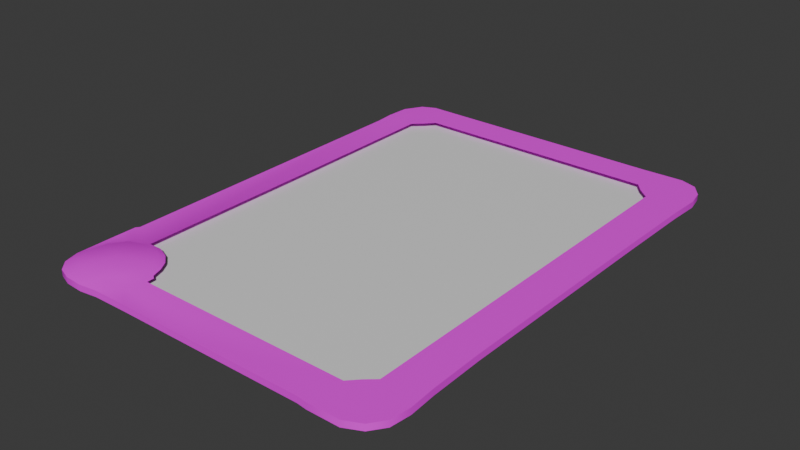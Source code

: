 # Source: mdl_card.blend  (saved by Blender 4.5.90; exported with 4.5.12 LTS)
import bpy
from mathutils import Matrix  # noqa: F401  (used for matrix-valued properties, if any)

bpy.ops.wm.read_factory_settings(use_empty=True)
scene = bpy.context.scene
scene.name = 'Scene'

# ---- collections
col_collection = bpy.data.collections.new('Collection'); scene.collection.children.link(col_collection)

# ---- images (referenced by path relative to the original .blend; pixels are not part of the script)
import os
ASSET_DIR = os.environ.get("B2B_ASSET_DIR", "")  # directory of the original .blend (textures are referenced by path, not embedded)
HERE = os.path.dirname(os.path.abspath(__file__))  # packed textures are extracted next to this script under _unpacked/

def load_image(name, relpath, width, height, colorspace="sRGB"):
    """Load a texture the original file referenced (path relative to the .blend, or extracted next to this script)."""
    p = next((c for c in (os.path.join(HERE, relpath), os.path.join(ASSET_DIR, relpath)) if relpath and os.path.exists(c)), "")
    if p:
        img = bpy.data.images.load(p, check_existing=True)
        img.name = name
    else:  # same state as the original file: an image datablock whose file is absent (Cycles renders it pink)
        img = bpy.data.images.new(name, width, height)
        img.source = "FILE"
        img.filepath = "//" + (relpath or name)
    img.colorspace_settings.name = colorspace
    return img
img_spr_border_blue_psd = load_image('spr_border_blue.psd', 'spr_border_blue.psd', 1024, 1024, 'sRGB')

# ---- materials (node trees are filled in below, after node groups)
mat_mat_card_placeholder = bpy.data.materials.new('mat_card_placeholder')
mat_mat_card_art_placeholder = bpy.data.materials.new('mat_card_art_placeholder')

# ---- material node trees
mat_mat_card_placeholder.use_nodes = True; mat_mat_card_placeholder.node_tree.nodes.clear()
_N = mat_mat_card_placeholder.node_tree.nodes; _L = mat_mat_card_placeholder.node_tree.links
n0 = _N.new('ShaderNodeBsdfPrincipled'); n0.name = 'Principled BSDF'; n0.location = (-200, 100)
n1 = _N.new('ShaderNodeOutputMaterial'); n1.name = 'Material Output'; n1.location = (200, 100)
n2 = _N.new('ShaderNodeTexImage'); n2.name = 'Image Texture'; n2.location = (-490, 80)
n2.image = img_spr_border_blue_psd
_L.new(n0.outputs[0], n1.inputs[0])
_L.new(n2.outputs[0], n0.inputs[0])
n1.is_active_output = True
mat_mat_card_art_placeholder.use_nodes = True; mat_mat_card_art_placeholder.node_tree.nodes.clear()
_N = mat_mat_card_art_placeholder.node_tree.nodes; _L = mat_mat_card_art_placeholder.node_tree.links
n0 = _N.new('ShaderNodeBsdfPrincipled'); n0.name = 'Principled BSDF'; n0.location = (-200, 100)
n1 = _N.new('ShaderNodeOutputMaterial'); n1.name = 'Material Output'; n1.location = (200, 100)
_L.new(n0.outputs[0], n1.inputs[0])
n1.is_active_output = True

# ---- world
world_world = bpy.data.worlds.new('World'); scene.world = world_world
world_world.use_nodes = True; world_world.node_tree.nodes.clear()
_N = world_world.node_tree.nodes; _L = world_world.node_tree.links
n0 = _N.new('ShaderNodeOutputWorld'); n0.name = 'World Output'; n0.location = (200, 100)
n1 = _N.new('ShaderNodeBackground'); n1.name = 'Background'; n1.location = (-200, 100)
n1.inputs[0].default_value = (0.05088, 0.05088, 0.05088, 1.0)
_L.new(n1.outputs[0], n0.inputs[0])
n0.is_active_output = True
world_world.color = (0.05088, 0.05088, 0.05088)
world_world.sun_shadow_jitter_overblur = 0.0

# ---- meshes
me_mdl_card = bpy.data.meshes.new('mdl_card')
me_mdl_card.from_pydata([(-0.3359, 0.482, 0.0001578), (-0.3566, 0.4533, 0.0001578), (-0.3604, 0.3951, 0.0001578), (-0.357, 0.3563, 0.0001578), (-0.3516, -0.306, 0.0001578), (-0.3566, -0.3126, 0.0005971), (-0.3562, -0.4375, 0.0001578), (-0.3471, -0.4677, 0.0001578), (-0.3272, -0.4884, 0.0004785), (-0.3, -0.4975, 0.0001578), (0.2225, -0.4912, 0.0001578), (0.2434, -0.4937, 0.0001578), (0.3053, -0.4935, 0.0001578), (0.3373, -0.478, 0.0001578), (0.3569, -0.4507, 0.0001578), (0.3616, -0.4102, 0.0001578), (0.3578, -0.3558, 0.0001578), (0.3553, -0.2453, 0.0001578), (0.357, 0.1987, 0.0001578), (0.3585, 0.3597, 0.0001578), (0.3613, 0.4232, 0.0001578), (-0.2008, 0.4951, 0.0001578), (-0.3581, 0.4452, 0.0001578), (-0.3369, 0.4823, 0.0001578), (-0.3087, 0.4958, 0.0001578), (-0.2179, 0.4956, 0.0001578), (0.2201, 0.4944, 0.0001578), (0.3014, 0.4967, 0.0001578), (0.3342, 0.4852, 0.0001578), (0.3546, 0.4574, 0.0003975), (0.3553, -0.2453, 0.01285), (-0.3604, 0.3951, 0.01285), (-0.2637, -0.4994, 0.01285), (0.2201, 0.4944, 0.01285), (-0.357, 0.3563, 0.01285), (-0.3516, -0.306, 0.01285), (-0.3566, -0.3126, 0.01285), (-0.3562, -0.4375, 0.01285), (-0.3471, -0.4677, 0.01285), (-0.3272, -0.4884, 0.01317), (-0.3, -0.4975, 0.01285), (-0.2637, -0.4994, 0.0001578), (0.2225, -0.4912, 0.01285), (0.2434, -0.4937, 0.01285), (0.3053, -0.4935, 0.01285), (0.3373, -0.478, 0.01285), (0.3569, -0.4507, 0.01285), (0.3616, -0.4102, 0.01285), (0.3578, -0.3558, 0.01285), (0.357, 0.1987, 0.01285), (0.3585, 0.3597, 0.01285), (0.3613, 0.4232, 0.01285), (-0.3581, 0.4452, 0.01285), (-0.3369, 0.4823, 0.01285), (-0.3087, 0.4958, 0.01285), (-0.2179, 0.4956, 0.01285), (0.3014, 0.4967, 0.01285), (0.3342, 0.4852, 0.01285), (0.3546, 0.4574, 0.01285), (-0.2529, 0.4247, 0.01285), (0.2453, 0.4247, 0.01285), (0.2621, 0.4042, 0.01285), (0.2826, 0.3866, 0.01285), (0.2855, -0.3873, 0.01285), (0.267, -0.4034, 0.01285), (0.2482, -0.4231, 0.01285), (-0.1856, -0.4231, 0.01285), (-0.1861, -0.409, 0.01285), (-0.1939, -0.4034, 0.01285), (-0.2137, -0.3624, 0.01285), (-0.2326, -0.3461, 0.01285), (-0.2579, -0.3355, 0.01285), (-0.2858, -0.3356, 0.01285), (-0.2872, 0.06038, 0.01285), (-0.2902, 0.3864, 0.01285), (-0.2702, 0.4047, 0.01285), (-0.3331, -0.4391, 0.001551), (0.3331, -0.4391, 0.001551), (-0.3331, 0.4391, 0.001551), (0.3331, 0.4391, 0.001551), (-0.2011, -0.3824, 0.01285), (0.007551, -0.4922, 0.0001578), (0.007551, -0.4922, 0.01285), (-0.1582, -0.493, 0.0001578), (-0.1582, -0.493, 0.01285), (-0.228, -0.4942, 0.0001578), (-0.228, -0.4942, 0.01285), (-0.3235, -0.3498, 0.01284), (-0.3568, -0.3579, 0.0004427), (-0.3568, -0.3579, 0.01285), (-0.2777, -0.4157, 0.02466), (-0.1941, -0.4614, 0.01285), (-0.3473, -0.3821, 0.01256), (-0.2402, -0.3575, 0.0186), (-0.3357, -0.3885, 0.01792), (-0.3123, -0.4677, 0.01943), (-0.2609, -0.3481, 0.01829), (-0.293, -0.4742, 0.01964), (-0.2253, -0.3698, 0.01857), (-0.2669, -0.4756, 0.01965), (-0.2146, -0.3866, 0.01852), (-0.3371, -0.4305, 0.01905), (-0.3137, -0.3592, 0.01834), (-0.2439, -0.4694, 0.02004), (-0.33, -0.4517, 0.01926), (-0.2835, -0.3481, 0.01821), (-0.2195, -0.4475, 0.01994), (-0.2106, -0.4212, 0.0193), (-0.2097, -0.4047, 0.01893)], [], [(2, 22, 23, 24, 25, 26, 27, 28, 29, 20, 19, 18, 17, 16, 15, 14, 13, 12, 11, 10, 81, 83, 85, 41, 9, 8, 7, 6, 88, 5, 4, 3), (30, 48, 16, 17), (89, 36, 5, 88), (49, 30, 17, 18), (38, 37, 6, 7), (50, 49, 18, 19), (39, 38, 7, 8), (51, 50, 19, 20), (40, 39, 8, 9), (31, 52, 22, 2), (86, 32, 41, 85), (52, 53, 23, 22), (32, 40, 9, 41), (53, 54, 24, 23), (54, 55, 25, 24), (43, 42, 10, 11), (55, 33, 26, 25), (44, 43, 11, 12), (33, 56, 27, 26), (45, 44, 12, 13), (34, 31, 2, 3), (56, 57, 28, 27), (46, 45, 13, 14), (57, 58, 29, 28), (47, 46, 14, 15), (58, 51, 20, 29), (48, 47, 15, 16), (36, 35, 4, 5), (31, 74, 75, 59, 60, 61, 62, 50, 51, 58, 57, 56, 33, 55, 54, 53, 52), (73, 74, 31, 34, 35, 72), (76, 77, 79, 78), (64, 46, 47, 48, 63), (65, 42, 43, 44, 45, 46, 64), (42, 82, 81, 10), (82, 84, 83, 81), (84, 86, 85, 83), (87, 102, 105, 72), (37, 92, 89), (37, 89, 88, 6), (37, 101, 94, 92), (89, 87, 72, 35, 36), (72, 105, 96, 71), (70, 93, 98, 69), (71, 96, 93, 70), (69, 98, 100, 80), (80, 100, 108, 68), (66, 91, 86, 84, 82, 42, 65), (91, 106, 103, 86), (90, 97, 99), (40, 97, 95, 39), (32, 86, 103, 99), (90, 104, 95), (38, 104, 101, 37), (92, 94, 102, 87), (103, 106, 90), (96, 105, 90), (99, 97, 40, 32), (101, 104, 90), (95, 97, 90), (99, 103, 90), (95, 104, 38, 39), (98, 93, 90), (93, 96, 90), (102, 94, 90), (100, 98, 90), (106, 107, 90), (105, 102, 90), (94, 101, 90), (66, 107, 106, 91), (90, 107, 108), (89, 92, 87), (50, 62, 63, 48, 30, 49), (35, 34, 3, 4), (68, 108, 107, 66, 67), (108, 100, 90)])
me_mdl_card.polygons.foreach_set('use_smooth', [True] * 75)
me_mdl_card.polygons.foreach_set('material_index', [0, 0, 0, 0, 0, 0, 0, 0, 0, 0, 0, 0, 0, 0, 0, 0, 0, 0, 0, 0, 0, 0, 0, 0, 0, 0, 0, 0, 0, 0, 1, 0, 0, 0, 0, 0, 0, 0, 0, 0, 0, 0, 0, 0, 0, 0, 0, 0, 0, 0, 0, 0, 0, 0, 0, 0, 0, 0, 0, 0, 0, 0, 0, 0, 0, 0, 0, 0, 0, 0, 0, 0, 0, 0, 0])
_k = set([(2, 3), (2, 22), (3, 4), (4, 5), (5, 88), (6, 7), (6, 88), (7, 8), (8, 9), (9, 41), (10, 11), (10, 81), (11, 12), (12, 13), (13, 14), (14, 15), (15, 16), (16, 17), (17, 18), (18, 19), (19, 20), (20, 29), (22, 23), (23, 24), (24, 25), (25, 26), (26, 27), (27, 28), (28, 29), (30, 48), (30, 49), (31, 34), (31, 52), (32, 40), (32, 86), (33, 55), (33, 56), (34, 35), (35, 36), (36, 89), (37, 38), (37, 89), (38, 39), (39, 40), (41, 85), (42, 43), (42, 82), (43, 44), (44, 45), (45, 46), (46, 47), (47, 48), (49, 50), (50, 51), (51, 58), (52, 53), (53, 54), (54, 55), (56, 57), (57, 58), (81, 83), (82, 84), (83, 85), (84, 86)])
me_mdl_card.attributes.new('sharp_edge', 'BOOLEAN', 'EDGE').data.foreach_set('value', [ (min(e.vertices), max(e.vertices)) in _k for e in me_mdl_card.edges])
_uv = me_mdl_card.uv_layers.new(name='UVMap')
_uv.uv.foreach_set('vector', [0.479, 0.9284, 0.4776, 0.9612, 0.4637, 0.9855, 0.4452, 0.9944, 0.3857, 0.9942, 0.09981, 0.9939, 0.0424, 0.9943, 0.02449, 0.9865, 0.009749, 0.9715, 0.005647, 0.9489, 0.008396, 0.9052, 0.00938, 0.7998, 0.01046, 0.5091, 0.008859, 0.4368, 0.005742, 0.4007, 0.00847, 0.3744, 0.02225, 0.3568, 0.0432, 0.3466, 0.08373, 0.3465, 0.09746, 0.3481, 0.2382, 0.3475, 0.3467, 0.347, 0.3924, 0.3462, 0.4157, 0.3458, 0.4395, 0.3453, 0.4581, 0.3538, 0.471, 0.3689, 0.477, 0.3805, 0.4772, 0.4148, 0.4773, 0.4334, 0.4733, 0.4384, 0.4768, 0.903, 0.1897, 0.3012, 0.2105, 0.3012, 0.2105, 0.3136, 0.1897, 0.3136, 0.3806, 0.3012, 0.3859, 0.3012, 0.3859, 0.3136, 0.3806, 0.3136, 0.1062, 0.3012, 0.1897, 0.3012, 0.1897, 0.3136, 0.1062, 0.3136, 0.367, 0.3012, 0.3707, 0.3012, 0.3707, 0.3136, 0.367, 0.3136, 0.07597, 0.3012, 0.1062, 0.3012, 0.1062, 0.3136, 0.07597, 0.3136, 0.3613, 0.3012, 0.367, 0.3012, 0.367, 0.3136, 0.3613, 0.3136, 0.06339, 0.3012, 0.07597, 0.3012, 0.07597, 0.3136, 0.06339, 0.3136, 0.3554, 0.3012, 0.3613, 0.3012, 0.3613, 0.3136, 0.3554, 0.3136, 0.5288, 0.3012, 0.5382, 0.3012, 0.5382, 0.3136, 0.5288, 0.3136, 0.3419, 0.3012, 0.3486, 0.3012, 0.3486, 0.3136, 0.3419, 0.3136, 0.5382, 0.3012, 0.5462, 0.3012, 0.5462, 0.3136, 0.5382, 0.3136, 0.3486, 0.3012, 0.3554, 0.3012, 0.3554, 0.3136, 0.3486, 0.3136, 0.5462, 0.3012, 0.5521, 0.3012, 0.5521, 0.3136, 0.5462, 0.3136, 0.5521, 0.3012, 0.5692, 0.3012, 0.5692, 0.3136, 0.5521, 0.3136, 0.2532, 0.3012, 0.2572, 0.3012, 0.2572, 0.3136, 0.2532, 0.3136, 0.5692, 0.3012, 0.6513, 0.3012, 0.6513, 0.3136, 0.5692, 0.3136, 0.2416, 0.3012, 0.2532, 0.3012, 0.2532, 0.3136, 0.2416, 0.3136, 0.0288, 0.3012, 0.04528, 0.3012, 0.04528, 0.3136, 0.0288, 0.3136, 0.2349, 0.3012, 0.2416, 0.3012, 0.2416, 0.3136, 0.2349, 0.3136, 0.5214, 0.3012, 0.5288, 0.3012, 0.5288, 0.3136, 0.5214, 0.3136, 0.04528, 0.3012, 0.05027, 0.3012, 0.05027, 0.3136, 0.04528, 0.3136, 0.2285, 0.3012, 0.2349, 0.3012, 0.2349, 0.3136, 0.2285, 0.3136, 0.05027, 0.3012, 0.05743, 0.3008, 0.05743, 0.3132, 0.05027, 0.3136, 0.2209, 0.3012, 0.2285, 0.3012, 0.2285, 0.3136, 0.2209, 0.3136, 0.05743, 0.3008, 0.06339, 0.3012, 0.06339, 0.3136, 0.05743, 0.3132, 0.2105, 0.3012, 0.2209, 0.3012, 0.2209, 0.3136, 0.2105, 0.3136, 0.3859, 0.3012, 0.3878, 0.3012, 0.3878, 0.3136, 0.3859, 0.3136, 0.4883, 0.9284, 0.5371, 0.9258, 0.5473, 0.9354, 0.5587, 0.9478, 0.8865, 0.9475, 0.8961, 0.9359, 0.9114, 0.9214, 0.9583, 0.9029, 0.9588, 0.9571, 0.9546, 0.9699, 0.9429, 0.9865, 0.9304, 0.9933, 0.8688, 0.9951, 0.5839, 0.9941, 0.5221, 0.9944, 0.5034, 0.9856, 0.4883, 0.9617, 0.5362, 0.7093, 0.5371, 0.9258, 0.4883, 0.9284, 0.489, 0.9046, 0.4924, 0.4795, 0.5368, 0.4501, 0.0, 0.0, 1.0, 0.0, 1.0, 1.0, 0.0, 1.0, 0.9, 0.4054, 0.9566, 0.3748, 0.9591, 0.401, 0.9585, 0.4368, 0.9121, 0.4161, 0.8885, 0.3927, 0.8691, 0.3474, 0.881, 0.3452, 0.9241, 0.3466, 0.9451, 0.3568, 0.9566, 0.3748, 0.9, 0.4054, 0.2572, 0.3012, 0.2976, 0.3012, 0.2976, 0.3136, 0.2572, 0.3136, 0.2976, 0.3012, 0.3287, 0.3012, 0.3287, 0.3136, 0.2976, 0.3136, 0.3287, 0.3012, 0.3419, 0.3012, 0.3419, 0.3136, 0.3287, 0.3136, 0.5109, 0.4391, 0.5172, 0.4315, 0.5383, 0.4416, 0.5368, 0.4501, 0.4885, 0.3866, 0.495, 0.4133, 0.4883, 0.4444, 0.3707, 0.3012, 0.3806, 0.3012, 0.3806, 0.3136, 0.3707, 0.3136, 0.4885, 0.3866, 0.502, 0.3896, 0.5027, 0.4103, 0.495, 0.4133, 0.4883, 0.4444, 0.5109, 0.4391, 0.5368, 0.4501, 0.4924, 0.4795, 0.4881, 0.4759, 0.5368, 0.4501, 0.5383, 0.4416, 0.5531, 0.4412, 0.5546, 0.45, 0.5701, 0.4445, 0.5653, 0.4355, 0.5761, 0.4272, 0.5836, 0.4341, 0.5546, 0.45, 0.5531, 0.4412, 0.5653, 0.4355, 0.5701, 0.4445, 0.5836, 0.4341, 0.5761, 0.4272, 0.5835, 0.4164, 0.5925, 0.4206, 0.5925, 0.4206, 0.5835, 0.4164, 0.5862, 0.4061, 0.5969, 0.4054, 0.6028, 0.3927, 0.5957, 0.3667, 0.5712, 0.3427, 0.6206, 0.3469, 0.7288, 0.3471, 0.8691, 0.3474, 0.8885, 0.3927, 0.5957, 0.3667, 0.5808, 0.3764, 0.5632, 0.3602, 0.5712, 0.3427, 0.5444, 0.3986, 0.5307, 0.3576, 0.5482, 0.3558, 0.5249, 0.3417, 0.5307, 0.3576, 0.5161, 0.365, 0.5063, 0.3526, 0.5492, 0.3391, 0.5712, 0.3427, 0.5632, 0.3602, 0.5482, 0.3558, 0.5444, 0.3986, 0.507, 0.3759, 0.5161, 0.365, 0.494, 0.3683, 0.507, 0.3759, 0.502, 0.3896, 0.4885, 0.3866, 0.495, 0.4133, 0.5027, 0.4103, 0.5172, 0.4315, 0.5109, 0.4391, 0.5632, 0.3602, 0.5808, 0.3764, 0.5444, 0.3986, 0.5531, 0.4412, 0.5383, 0.4416, 0.5444, 0.3986, 0.5482, 0.3558, 0.5307, 0.3576, 0.5249, 0.3417, 0.5492, 0.3391, 0.502, 0.3896, 0.507, 0.3759, 0.5444, 0.3986, 0.5161, 0.365, 0.5307, 0.3576, 0.5444, 0.3986, 0.5482, 0.3558, 0.5632, 0.3602, 0.5444, 0.3986, 0.5161, 0.365, 0.507, 0.3759, 0.494, 0.3683, 0.5063, 0.3526, 0.5761, 0.4272, 0.5653, 0.4355, 0.5444, 0.3986, 0.5653, 0.4355, 0.5531, 0.4412, 0.5444, 0.3986, 0.5172, 0.4315, 0.5027, 0.4103, 0.5444, 0.3986, 0.5835, 0.4164, 0.5761, 0.4272, 0.5444, 0.3986, 0.5808, 0.3764, 0.5867, 0.3939, 0.5444, 0.3986, 0.5383, 0.4416, 0.5172, 0.4315, 0.5444, 0.3986, 0.5027, 0.4103, 0.502, 0.3896, 0.5444, 0.3986, 0.6028, 0.3927, 0.5867, 0.3939, 0.5808, 0.3764, 0.5957, 0.3667, 0.5444, 0.3986, 0.5867, 0.3939, 0.5862, 0.4061, 0.4883, 0.4444, 0.495, 0.4133, 0.5109, 0.4391, 0.9583, 0.9029, 0.9114, 0.9214, 0.9121, 0.4161, 0.9585, 0.4368, 0.9569, 0.5091, 0.9569, 0.8003, 0.3878, 0.3012, 0.5214, 0.3012, 0.5214, 0.3136, 0.3878, 0.3136, 0.5969, 0.4054, 0.5862, 0.4061, 0.5867, 0.3939, 0.6028, 0.3927, 0.602, 0.405, 0.5862, 0.4061, 0.5835, 0.4164, 0.5444, 0.3986])
me_mdl_card.materials.append(mat_mat_card_placeholder)
me_mdl_card.materials.append(mat_mat_card_art_placeholder)
me_mdl_card.update()

# ---- objects
ob_mdl_card = bpy.data.objects.new('mdl_card', me_mdl_card)

# ---- transforms, parenting, visibility, modifiers, constraints
ob_mdl_card.location = (0.0, 0.0, 0.0)

# ---- collection membership
col_collection.objects.link(ob_mdl_card)

# ---- scene / render settings (as saved in the file)
scene.frame_start = 1; scene.frame_end = 250; scene.frame_set(1)
scene.render.engine = 'BLENDER_EEVEE_NEXT'
bpy.context.view_layer.update()

# ---- added for rendering (the .blend has no active camera and no usable light): camera, sun
cam_auto = bpy.data.cameras.new('AutoCamera')
cam_auto.lens = 50.0
cam_auto.sensor_width = 36.0
cam_auto.clip_end = 1000.0
ob_auto_camera = bpy.data.objects.new('AutoCamera', cam_auto)
scene.collection.objects.link(ob_auto_camera)
ob_auto_camera.location = (1.13904, -1.36752, 0.923166)
ob_auto_camera.rotation_euler = (1.09748, -7.21219e-08, 0.694738)
scene.camera = ob_auto_camera
light_auto_sun = bpy.data.lights.new('AutoSun', 'SUN')
light_auto_sun.energy = 3.0
light_auto_sun.angle = 0.0523599
ob_auto_sun = bpy.data.objects.new('AutoSun', light_auto_sun)
scene.collection.objects.link(ob_auto_sun)
ob_auto_sun.rotation_euler = (0.872665, 0.174533, 0.523599)
bpy.context.view_layer.update()
